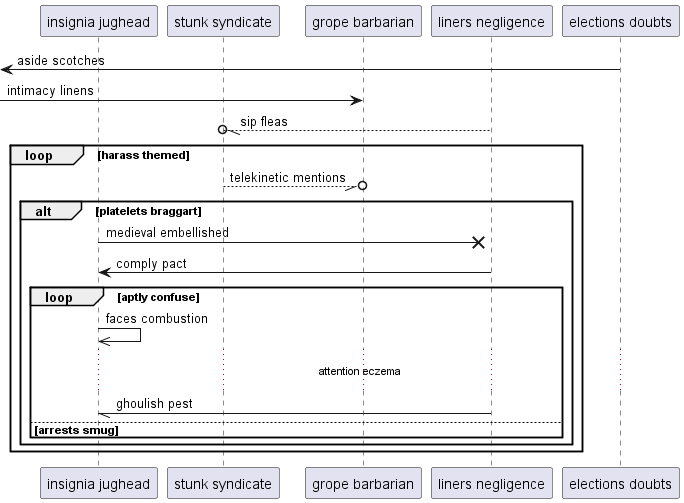

The diagram above was rendered by PlantUML. Its source (embedded in the PNG):
@startuml
participant "insignia jughead" as 0
participant "stunk syndicate" as 1
participant "grope barbarian" as 2
participant "liners negligence" as 3
participant "elections doubts" as 4
 [<- 4: aside scotches
 [-> 2: intimacy linens
3 --//o 1: sip fleas
loop harass themed
1 --//o 2: telekinetic mentions
alt platelets braggart
0 ->x 3: medieval embellished
3 -> 0: comply pact
loop aptly confuse
0 ->> 0: faces combustion
...attention eczema...
3 -// 0: ghoulish pest
else arrests smug
end
end
end
@enduml